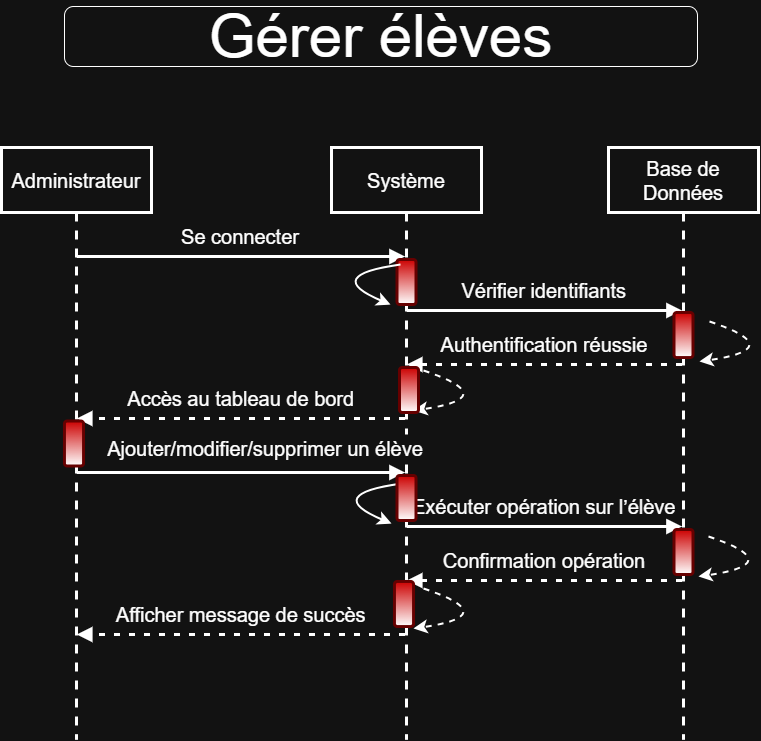

The diagram above was exported from draw.io. Its source (the exported page's mxGraphModel, read from the mxfile embedded in the PNG):
<mxGraphModel dx="1285" dy="1106" grid="0" gridSize="10" guides="1" tooltips="1" connect="1" arrows="1" fold="1" page="0" pageScale="1" pageWidth="850" pageHeight="1100" math="0" shadow="0">
  <root>
    <mxCell id="0" />
    <mxCell id="1" parent="0" />
    <mxCell id="JutemGpf_DwSjEnQr3Y9-1" value="Administrateur" style="shape=umlLifeline;perimeter=lifelinePerimeter;whiteSpace=wrap;container=1;dropTarget=0;collapsible=0;recursiveResize=0;outlineConnect=0;portConstraint=eastwest;newEdgeStyle={&quot;edgeStyle&quot;:&quot;elbowEdgeStyle&quot;,&quot;elbow&quot;:&quot;vertical&quot;,&quot;curved&quot;:0,&quot;rounded&quot;:0};size=65;fontSize=20;strokeWidth=3;spacing=9;" vertex="1" parent="1">
      <mxGeometry x="20" y="20" width="150" height="592" as="geometry" />
    </mxCell>
    <mxCell id="JutemGpf_DwSjEnQr3Y9-2" value="Système" style="shape=umlLifeline;perimeter=lifelinePerimeter;whiteSpace=wrap;container=1;dropTarget=0;collapsible=0;recursiveResize=0;outlineConnect=0;portConstraint=eastwest;newEdgeStyle={&quot;edgeStyle&quot;:&quot;elbowEdgeStyle&quot;,&quot;elbow&quot;:&quot;vertical&quot;,&quot;curved&quot;:0,&quot;rounded&quot;:0};size=65;fontSize=20;strokeWidth=3;spacing=9;" vertex="1" parent="1">
      <mxGeometry x="350" y="20" width="150" height="592" as="geometry" />
    </mxCell>
    <mxCell id="JutemGpf_DwSjEnQr3Y9-3" value="Base de Données" style="shape=umlLifeline;perimeter=lifelinePerimeter;whiteSpace=wrap;container=1;dropTarget=0;collapsible=0;recursiveResize=0;outlineConnect=0;portConstraint=eastwest;newEdgeStyle={&quot;edgeStyle&quot;:&quot;elbowEdgeStyle&quot;,&quot;elbow&quot;:&quot;vertical&quot;,&quot;curved&quot;:0,&quot;rounded&quot;:0};size=65;fontSize=20;strokeWidth=3;spacing=9;" vertex="1" parent="1">
      <mxGeometry x="627" y="20" width="150" height="592" as="geometry" />
    </mxCell>
    <mxCell id="JutemGpf_DwSjEnQr3Y9-4" value="Se connecter" style="verticalAlign=bottom;edgeStyle=elbowEdgeStyle;elbow=vertical;curved=0;rounded=0;endArrow=block;fontSize=20;startSize=8;endSize=8;strokeWidth=3;spacing=9;" edge="1" parent="1" source="JutemGpf_DwSjEnQr3Y9-1" target="JutemGpf_DwSjEnQr3Y9-2">
      <mxGeometry relative="1" as="geometry">
        <Array as="points">
          <mxPoint x="269" y="129" />
        </Array>
      </mxGeometry>
    </mxCell>
    <mxCell id="JutemGpf_DwSjEnQr3Y9-5" value="Vérifier identifiants" style="verticalAlign=bottom;edgeStyle=elbowEdgeStyle;elbow=vertical;curved=0;rounded=0;endArrow=block;fontSize=20;startSize=8;endSize=8;strokeWidth=3;spacing=9;" edge="1" parent="1" source="JutemGpf_DwSjEnQr3Y9-2" target="JutemGpf_DwSjEnQr3Y9-3">
      <mxGeometry relative="1" as="geometry">
        <Array as="points">
          <mxPoint x="572" y="183" />
        </Array>
      </mxGeometry>
    </mxCell>
    <mxCell id="JutemGpf_DwSjEnQr3Y9-6" value="Authentification réussie" style="verticalAlign=bottom;edgeStyle=elbowEdgeStyle;elbow=vertical;curved=0;rounded=0;dashed=1;dashPattern=2 3;endArrow=block;fontSize=20;startSize=8;endSize=8;strokeWidth=3;spacing=9;" edge="1" parent="1" source="JutemGpf_DwSjEnQr3Y9-3" target="JutemGpf_DwSjEnQr3Y9-2">
      <mxGeometry relative="1" as="geometry">
        <Array as="points">
          <mxPoint x="575" y="237" />
        </Array>
      </mxGeometry>
    </mxCell>
    <mxCell id="JutemGpf_DwSjEnQr3Y9-7" value="Accès au tableau de bord" style="verticalAlign=bottom;edgeStyle=elbowEdgeStyle;elbow=vertical;curved=0;rounded=0;dashed=1;dashPattern=2 3;endArrow=block;fontSize=20;startSize=8;endSize=8;strokeWidth=3;spacing=9;" edge="1" parent="1" source="JutemGpf_DwSjEnQr3Y9-2" target="JutemGpf_DwSjEnQr3Y9-1">
      <mxGeometry relative="1" as="geometry">
        <Array as="points">
          <mxPoint x="272" y="291" />
        </Array>
      </mxGeometry>
    </mxCell>
    <mxCell id="JutemGpf_DwSjEnQr3Y9-8" value="Ajouter/modifier/supprimer un élève" style="verticalAlign=bottom;edgeStyle=elbowEdgeStyle;elbow=vertical;curved=0;rounded=0;endArrow=block;fontSize=20;startSize=8;endSize=8;strokeWidth=3;spacing=9;" edge="1" parent="1" source="JutemGpf_DwSjEnQr3Y9-1" target="JutemGpf_DwSjEnQr3Y9-2">
      <mxGeometry x="0.15" y="4" relative="1" as="geometry">
        <Array as="points">
          <mxPoint x="269" y="345" />
        </Array>
        <mxPoint as="offset" />
      </mxGeometry>
    </mxCell>
    <mxCell id="JutemGpf_DwSjEnQr3Y9-9" value="Exécuter opération sur l’élève" style="verticalAlign=bottom;edgeStyle=elbowEdgeStyle;elbow=vertical;curved=0;rounded=0;endArrow=block;fontSize=20;startSize=8;endSize=8;strokeWidth=3;spacing=9;" edge="1" parent="1" source="JutemGpf_DwSjEnQr3Y9-2" target="JutemGpf_DwSjEnQr3Y9-3">
      <mxGeometry relative="1" as="geometry">
        <Array as="points">
          <mxPoint x="572" y="399" />
        </Array>
      </mxGeometry>
    </mxCell>
    <mxCell id="JutemGpf_DwSjEnQr3Y9-10" value="Confirmation opération" style="verticalAlign=bottom;edgeStyle=elbowEdgeStyle;elbow=vertical;curved=0;rounded=0;dashed=1;dashPattern=2 3;endArrow=block;fontSize=20;startSize=8;endSize=8;strokeWidth=3;spacing=9;" edge="1" parent="1" source="JutemGpf_DwSjEnQr3Y9-3" target="JutemGpf_DwSjEnQr3Y9-2">
      <mxGeometry relative="1" as="geometry">
        <Array as="points">
          <mxPoint x="575" y="453" />
        </Array>
      </mxGeometry>
    </mxCell>
    <mxCell id="JutemGpf_DwSjEnQr3Y9-11" value="Afficher message de succès" style="verticalAlign=bottom;edgeStyle=elbowEdgeStyle;elbow=vertical;curved=0;rounded=0;dashed=1;dashPattern=2 3;endArrow=block;fontSize=20;startSize=8;endSize=8;strokeWidth=3;spacing=9;" edge="1" parent="1" source="JutemGpf_DwSjEnQr3Y9-2" target="JutemGpf_DwSjEnQr3Y9-1">
      <mxGeometry relative="1" as="geometry">
        <Array as="points">
          <mxPoint x="272" y="507" />
        </Array>
      </mxGeometry>
    </mxCell>
    <mxCell id="SYAn3wGkkFM54T3of9j3-1" value="" style="rounded=1;whiteSpace=wrap;html=1;fillColor=light-dark(#E51400,#CC0000);fontColor=#ffffff;strokeColor=light-dark(#B20000,#660000);gradientColor=default;strokeWidth=3;spacing=13;spacingRight=-50;" vertex="1" parent="1">
      <mxGeometry x="415.5" y="132" width="19" height="45" as="geometry" />
    </mxCell>
    <mxCell id="SYAn3wGkkFM54T3of9j3-2" value="" style="endArrow=classic;html=1;rounded=0;fontSize=12;startSize=8;endSize=8;curved=1;strokeWidth=2;spacing=13;spacingRight=-50;" edge="1" parent="1">
      <mxGeometry width="50" height="50" relative="1" as="geometry">
        <mxPoint x="419" y="137" as="sourcePoint" />
        <mxPoint x="409" y="177" as="targetPoint" />
        <Array as="points">
          <mxPoint x="340" y="148" />
        </Array>
      </mxGeometry>
    </mxCell>
    <mxCell id="SYAn3wGkkFM54T3of9j3-3" value="" style="endArrow=classic;html=1;rounded=0;fontSize=12;startSize=8;endSize=8;curved=1;dashed=1;strokeWidth=2;spacing=13;spacingRight=-50;" edge="1" parent="1">
      <mxGeometry width="50" height="50" relative="1" as="geometry">
        <mxPoint x="728" y="194" as="sourcePoint" />
        <mxPoint x="718" y="234" as="targetPoint" />
        <Array as="points">
          <mxPoint x="808" y="221" />
        </Array>
      </mxGeometry>
    </mxCell>
    <mxCell id="SYAn3wGkkFM54T3of9j3-4" value="" style="endArrow=classic;html=1;rounded=0;fontSize=12;startSize=8;endSize=8;curved=1;strokeWidth=2;spacing=13;spacingRight=-50;" edge="1" parent="1">
      <mxGeometry width="50" height="50" relative="1" as="geometry">
        <mxPoint x="420" y="356" as="sourcePoint" />
        <mxPoint x="410" y="396" as="targetPoint" />
        <Array as="points">
          <mxPoint x="341" y="367" />
        </Array>
      </mxGeometry>
    </mxCell>
    <mxCell id="SYAn3wGkkFM54T3of9j3-5" value="" style="rounded=1;whiteSpace=wrap;html=1;fillColor=light-dark(#E51400,#CC0000);fontColor=#ffffff;strokeColor=light-dark(#B20000,#660000);gradientColor=default;strokeWidth=3;spacing=13;spacingRight=-50;" vertex="1" parent="1">
      <mxGeometry x="692.5" y="185" width="19" height="45" as="geometry" />
    </mxCell>
    <mxCell id="SYAn3wGkkFM54T3of9j3-6" value="" style="rounded=1;whiteSpace=wrap;html=1;fillColor=light-dark(#E51400,#CC0000);fontColor=#ffffff;strokeColor=light-dark(#B20000,#660000);gradientColor=default;strokeWidth=3;spacing=13;spacingRight=-50;" vertex="1" parent="1">
      <mxGeometry x="415.5" y="348" width="19" height="45" as="geometry" />
    </mxCell>
    <mxCell id="SYAn3wGkkFM54T3of9j3-7" value="" style="rounded=1;whiteSpace=wrap;html=1;fillColor=light-dark(#E51400,#CC0000);fontColor=#ffffff;strokeColor=light-dark(#B20000,#660000);gradientColor=default;strokeWidth=3;spacing=13;spacingRight=-50;" vertex="1" parent="1">
      <mxGeometry x="692.5" y="402" width="19" height="45" as="geometry" />
    </mxCell>
    <mxCell id="SYAn3wGkkFM54T3of9j3-8" value="" style="rounded=1;whiteSpace=wrap;html=1;fillColor=light-dark(#E51400,#CC0000);fontColor=#ffffff;strokeColor=light-dark(#B20000,#660000);gradientColor=default;strokeWidth=3;spacing=13;spacingRight=-50;" vertex="1" parent="1">
      <mxGeometry x="413" y="454" width="19" height="45" as="geometry" />
    </mxCell>
    <mxCell id="SYAn3wGkkFM54T3of9j3-9" value="" style="rounded=1;whiteSpace=wrap;html=1;fillColor=light-dark(#E51400,#CC0000);fontColor=#ffffff;strokeColor=light-dark(#B20000,#660000);gradientColor=default;strokeWidth=3;spacing=13;spacingRight=-50;" vertex="1" parent="1">
      <mxGeometry x="83" y="293.5" width="19" height="45" as="geometry" />
    </mxCell>
    <mxCell id="SYAn3wGkkFM54T3of9j3-10" value="" style="endArrow=classic;html=1;rounded=0;fontSize=12;startSize=8;endSize=8;curved=1;dashed=1;strokeWidth=2;spacing=13;spacingRight=-50;" edge="1" parent="1">
      <mxGeometry width="50" height="50" relative="1" as="geometry">
        <mxPoint x="727" y="409" as="sourcePoint" />
        <mxPoint x="717" y="449" as="targetPoint" />
        <Array as="points">
          <mxPoint x="807" y="436" />
        </Array>
      </mxGeometry>
    </mxCell>
    <mxCell id="SYAn3wGkkFM54T3of9j3-11" value="" style="endArrow=classic;html=1;rounded=0;fontSize=12;startSize=8;endSize=8;curved=1;dashed=1;strokeWidth=2;spacing=13;spacingRight=-50;" edge="1" parent="1">
      <mxGeometry width="50" height="50" relative="1" as="geometry">
        <mxPoint x="442" y="461" as="sourcePoint" />
        <mxPoint x="432" y="501" as="targetPoint" />
        <Array as="points">
          <mxPoint x="522" y="488" />
        </Array>
      </mxGeometry>
    </mxCell>
    <mxCell id="SYAn3wGkkFM54T3of9j3-12" value="" style="endArrow=classic;html=1;rounded=0;fontSize=12;startSize=8;endSize=8;curved=1;dashed=1;strokeWidth=2;spacing=13;spacingRight=-50;" edge="1" parent="1">
      <mxGeometry width="50" height="50" relative="1" as="geometry">
        <mxPoint x="442" y="243" as="sourcePoint" />
        <mxPoint x="432" y="283" as="targetPoint" />
        <Array as="points">
          <mxPoint x="522" y="270" />
        </Array>
      </mxGeometry>
    </mxCell>
    <mxCell id="SYAn3wGkkFM54T3of9j3-13" value="" style="rounded=1;whiteSpace=wrap;html=1;fillColor=light-dark(#E51400,#CC0000);fontColor=#ffffff;strokeColor=light-dark(#B20000,#660000);gradientColor=default;strokeWidth=3;spacing=13;spacingRight=-50;" vertex="1" parent="1">
      <mxGeometry x="418" y="240" width="19" height="45" as="geometry" />
    </mxCell>
    <mxCell id="gaX5cI3f6vNg2fhRpSnp-1" value="&lt;font style=&quot;font-size: 60px;&quot;&gt;Gérer élèves&lt;/font&gt;" style="rounded=1;whiteSpace=wrap;html=1;" vertex="1" parent="1">
      <mxGeometry x="83" y="-121" width="633" height="60" as="geometry" />
    </mxCell>
  </root>
</mxGraphModel>